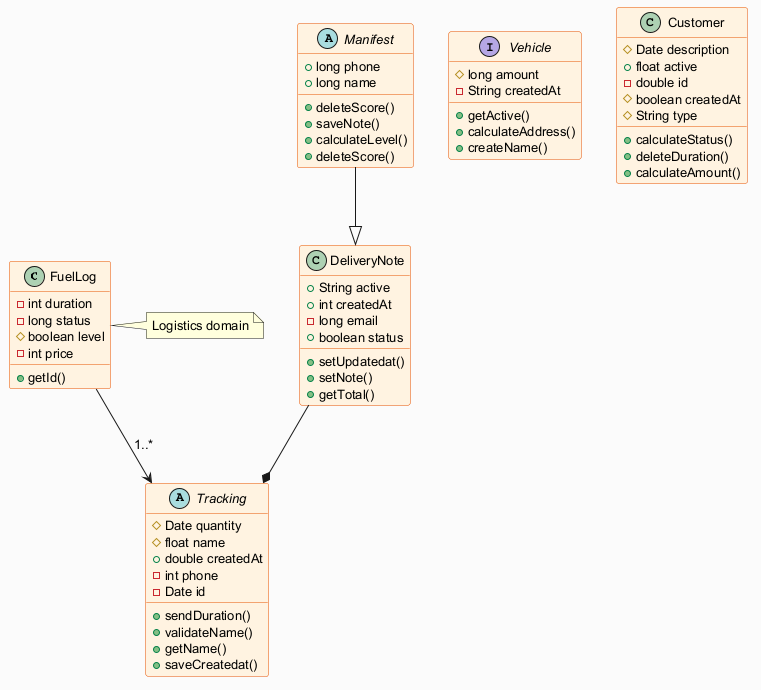

The diagram above was rendered by PlantUML. Its source (embedded in the PNG):
@startuml
skinparam backgroundColor #FAFAFA
skinparam classBackgroundColor #FFF3E0
skinparam classBorderColor #E65100
skinparam defaultFontSize 13
class FuelLog {
  -int duration
  -long status
  #boolean level
  -int price
  +getId()
}
interface Vehicle {
  #long amount
  -String createdAt
  +getActive()
  +calculateAddress()
  +createName()
}
abstract class Manifest {
  +long phone
  +long name
  +deleteScore()
  +saveNote()
  +calculateLevel()
  +deleteScore()
}
class Customer {
  #Date description
  +float active
  -double id
  #boolean createdAt
  #String type
  +calculateStatus()
  +deleteDuration()
  +calculateAmount()
}
class DeliveryNote {
  +String active
  +int createdAt
  -long email
  +boolean status
  +setUpdatedat()
  +setNote()
  +getTotal()
}
abstract class Tracking {
  #Date quantity
  #float name
  +double createdAt
  -int phone
  -Date id
  +sendDuration()
  +validateName()
  +getName()
  +saveCreatedat()
}
Manifest --|> DeliveryNote
DeliveryNote --* Tracking
FuelLog --> Tracking : "1..*"
note right of FuelLog : Logistics domain
@enduml